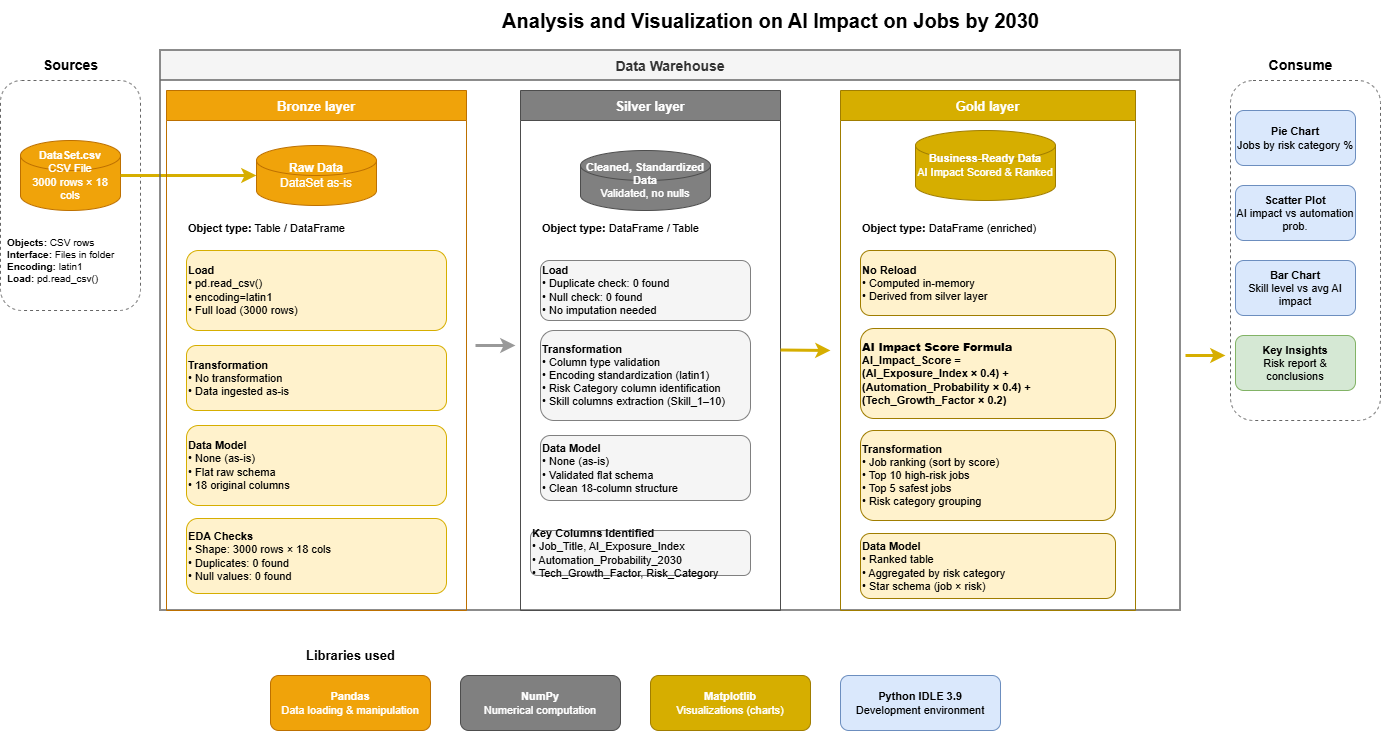

The diagram above was exported from draw.io. Its source (the exported page's mxGraphModel, read from the mxfile embedded in the PNG):
<mxGraphModel dx="999" dy="537" grid="1" gridSize="10" guides="1" tooltips="1" connect="1" arrows="1" fold="1" page="1" pageScale="1" pageWidth="1600" pageHeight="1100" math="0" shadow="0">
  <root>
    <mxCell id="0" />
    <mxCell id="1" parent="0" />
    <mxCell id="title" parent="1" style="text;html=1;align=center;verticalAlign=middle;fontSize=20;fontStyle=1;strokeColor=none;fillColor=none;" value="Analysis and Visualization on AI Impact on Jobs by 2030" vertex="1">
      <mxGeometry height="40" width="1000" x="300" y="20" as="geometry" />
    </mxCell>
    <mxCell id="src-label" parent="1" style="text;html=1;align=center;verticalAlign=middle;fontSize=14;fontStyle=1;strokeColor=none;fillColor=none;" value="Sources" vertex="1">
      <mxGeometry height="30" width="120" x="40" y="70" as="geometry" />
    </mxCell>
    <mxCell id="src-box" parent="1" style="rounded=1;whiteSpace=wrap;html=1;fillColor=none;strokeColor=#666666;strokeWidth=1;dashed=1;" value="" vertex="1">
      <mxGeometry height="230" width="140" x="30" y="100" as="geometry" />
    </mxCell>
    <mxCell id="csv-file" parent="1" style="shape=cylinder3;whiteSpace=wrap;html=1;fillColor=#f0a30a;strokeColor=#BD7000;fontColor=#ffffff;fontSize=11;align=center;" value="&lt;b&gt;DataSet.csv&lt;/b&gt;&lt;br/&gt;CSV File&lt;br/&gt;3000 rows × 18 cols" vertex="1">
      <mxGeometry height="70" width="100" x="50" y="160" as="geometry" />
    </mxCell>
    <mxCell id="src-detail" parent="1" style="text;html=1;align=left;verticalAlign=top;fontSize=10;strokeColor=none;fillColor=none;" value="&lt;b&gt;Objects:&lt;/b&gt; CSV rows&lt;br/&gt;&lt;b&gt;Interface:&lt;/b&gt; Files in folder&lt;br/&gt;&lt;b&gt;Encoding:&lt;/b&gt; latin1&lt;br/&gt;&lt;b&gt;Load:&lt;/b&gt; pd.read_csv()" vertex="1">
      <mxGeometry height="80" width="130" x="35" y="250" as="geometry" />
    </mxCell>
    <mxCell id="arr1" edge="1" parent="1" source="csv-file" style="edgeStyle=blockEdgeStyle;html=1;exitX=1;exitY=0.5;entryX=0;entryY=0.5;strokeColor=#d6ae00;strokeWidth=3;fillColor=#d6ae00;" target="bronze-data" value="">
      <mxGeometry relative="1" as="geometry" />
    </mxCell>
    <mxCell id="dw-container" parent="1" style="swimlane;startSize=30;fillColor=#f5f5f5;strokeColor=#666666;fontColor=#333333;fontSize=14;fontStyle=1;strokeWidth=1.5;" value="Data Warehouse" vertex="1">
      <mxGeometry height="560" width="1020" x="190" y="70" as="geometry" />
    </mxCell>
    <mxCell id="bronze-layer" parent="dw-container" style="swimlane;startSize=30;fillColor=#f0a30a;strokeColor=#BD7000;fontColor=#ffffff;fontSize=13;fontStyle=1;" value="Bronze layer" vertex="1">
      <mxGeometry height="520" width="300" x="6" y="40" as="geometry" />
    </mxCell>
    <mxCell id="bronze-data" parent="bronze-layer" style="shape=cylinder3;whiteSpace=wrap;html=1;fillColor=#f0a30a;strokeColor=#BD7000;fontColor=#ffffff;fontSize=12;" value="&lt;b&gt;Raw Data&lt;/b&gt;&lt;br/&gt;DataSet as-is" vertex="1">
      <mxGeometry height="60" width="120" x="90" y="55" as="geometry" />
    </mxCell>
    <mxCell id="bronze-obj" parent="bronze-layer" style="text;html=1;align=left;verticalAlign=top;fontSize=11;strokeColor=none;fillColor=none;" value="&lt;b&gt;Object type:&lt;/b&gt; Table / DataFrame" vertex="1">
      <mxGeometry height="25" width="260" x="20" y="125" as="geometry" />
    </mxCell>
    <mxCell id="bronze-load-box" parent="bronze-layer" style="rounded=1;whiteSpace=wrap;html=1;fillColor=#fff2cc;strokeColor=#d6ae00;fontSize=11;align=left;" value="&lt;b&gt;Load&lt;/b&gt;&lt;br/&gt;• pd.read_csv()&lt;br/&gt;• encoding=latin1&lt;br/&gt;• Full load (3000 rows)" vertex="1">
      <mxGeometry height="80" width="260" x="20" y="160" as="geometry" />
    </mxCell>
    <mxCell id="bronze-transform-box" parent="bronze-layer" style="rounded=1;whiteSpace=wrap;html=1;fillColor=#fff2cc;strokeColor=#d6ae00;fontSize=11;align=left;" value="&lt;b&gt;Transformation&lt;/b&gt;&lt;br/&gt;• No transformation&lt;br/&gt;• Data ingested as-is" vertex="1">
      <mxGeometry height="65" width="260" x="20" y="255" as="geometry" />
    </mxCell>
    <mxCell id="bronze-model-box" parent="bronze-layer" style="rounded=1;whiteSpace=wrap;html=1;fillColor=#fff2cc;strokeColor=#d6ae00;fontSize=11;align=left;" value="&lt;b&gt;Data Model&lt;/b&gt;&lt;br/&gt;• None (as-is)&lt;br/&gt;• Flat raw schema&lt;br/&gt;• 18 original columns" vertex="1">
      <mxGeometry height="80" width="260" x="20" y="335" as="geometry" />
    </mxCell>
    <mxCell id="bronze-eda-box" parent="bronze-layer" style="rounded=1;whiteSpace=wrap;html=1;fillColor=#fff2cc;strokeColor=#d6ae00;fontSize=11;align=left;" value="&lt;b&gt;EDA Checks&lt;/b&gt;&lt;br/&gt;• Shape: 3000 rows × 18 cols&lt;br/&gt;• Duplicates: 0 found&lt;br/&gt;• Null values: 0 found" vertex="1">
      <mxGeometry height="75" width="260" x="20" y="428" as="geometry" />
    </mxCell>
    <mxCell id="arr2" edge="1" parent="dw-container" style="edgeStyle=blockEdgeStyle;html=1;exitX=1;exitY=0.5;entryX=0;entryY=0.5;strokeColor=#999999;strokeWidth=3;fillColor=#999999;" value="">
      <mxGeometry relative="1" as="geometry">
        <Array as="points" />
        <mxPoint x="315" y="295" as="sourcePoint" />
        <mxPoint x="355" y="295" as="targetPoint" />
      </mxGeometry>
    </mxCell>
    <mxCell id="silver-layer" parent="dw-container" style="swimlane;startSize=30;fillColor=#808080;strokeColor=#4d4d4d;fontColor=#ffffff;fontSize=13;fontStyle=1;" value="Silver layer" vertex="1">
      <mxGeometry height="520" width="260" x="360" y="40" as="geometry" />
    </mxCell>
    <mxCell id="silver-data" parent="silver-layer" style="shape=cylinder3;whiteSpace=wrap;html=1;fillColor=#808080;strokeColor=#4d4d4d;fontColor=#ffffff;fontSize=11;" value="&lt;b&gt;Cleaned, Standardized Data&lt;/b&gt;&lt;br/&gt;Validated, no nulls" vertex="1">
      <mxGeometry height="60" width="130" x="60" y="60" as="geometry" />
    </mxCell>
    <mxCell id="silver-obj" parent="silver-layer" style="text;html=1;align=left;verticalAlign=top;fontSize=11;strokeColor=none;fillColor=none;" value="&lt;b&gt;Object type:&lt;/b&gt; DataFrame / Table" vertex="1">
      <mxGeometry height="25" width="260" x="20" y="125" as="geometry" />
    </mxCell>
    <mxCell id="silver-load-box" parent="silver-layer" style="rounded=1;whiteSpace=wrap;html=1;fillColor=#f5f5f5;strokeColor=#808080;fontSize=11;align=left;" value="&lt;b&gt;Load&lt;/b&gt;&lt;br/&gt;• Duplicate check: 0 found&lt;br/&gt;• Null check: 0 found&lt;br/&gt;• No imputation needed" vertex="1">
      <mxGeometry height="60" width="210" x="20" y="170" as="geometry" />
    </mxCell>
    <mxCell id="silver-transform-box" parent="silver-layer" style="rounded=1;whiteSpace=wrap;html=1;fillColor=#f5f5f5;strokeColor=#808080;fontSize=11;align=left;" value="&lt;b&gt;Transformation&lt;/b&gt;&lt;br/&gt;• Column type validation&lt;br/&gt;• Encoding standardization (latin1)&lt;br/&gt;• Risk Category column identification&lt;br/&gt;• Skill columns extraction (Skill_1–10)" vertex="1">
      <mxGeometry height="90" width="210" x="20" y="240" as="geometry" />
    </mxCell>
    <mxCell id="silver-model-box" parent="silver-layer" style="rounded=1;whiteSpace=wrap;html=1;fillColor=#f5f5f5;strokeColor=#808080;fontSize=11;align=left;" value="&lt;b&gt;Data Model&lt;/b&gt;&lt;br/&gt;• None (as-is)&lt;br/&gt;• Validated flat schema&lt;br/&gt;• Clean 18-column structure" vertex="1">
      <mxGeometry height="65" width="210" x="20" y="345" as="geometry" />
    </mxCell>
    <mxCell id="silver-cols-box" parent="silver-layer" style="rounded=1;whiteSpace=wrap;html=1;fillColor=#f5f5f5;strokeColor=#808080;fontSize=11;align=left;" value="&lt;b&gt;Key Columns Identified&lt;/b&gt;&lt;br/&gt;• Job_Title, AI_Exposure_Index&lt;br/&gt;• Automation_Probability_2030&lt;br/&gt;• Tech_Growth_Factor, Risk_Category" vertex="1">
      <mxGeometry height="45" width="220" x="10" y="440" as="geometry" />
    </mxCell>
    <mxCell id="arr3" edge="1" parent="dw-container" style="edgeStyle=blockEdgeStyle;html=1;strokeColor=#d6ae00;strokeWidth=3;fillColor=#d6ae00;" value="">
      <mxGeometry relative="1" as="geometry">
        <mxPoint x="620" y="299.5" as="sourcePoint" />
        <mxPoint x="670" y="300" as="targetPoint" />
      </mxGeometry>
    </mxCell>
    <mxCell id="gold-layer" parent="dw-container" style="swimlane;startSize=30;fillColor=#d6ae00;strokeColor=#a07d00;fontColor=#ffffff;fontSize=13;fontStyle=1;" value="Gold layer" vertex="1">
      <mxGeometry height="520" width="295" x="680" y="40" as="geometry" />
    </mxCell>
    <mxCell id="gold-data" parent="gold-layer" style="shape=cylinder3;whiteSpace=wrap;html=1;fillColor=#d6ae00;strokeColor=#a07d00;fontColor=#ffffff;fontSize=11;" value="&lt;b&gt;Business-Ready Data&lt;/b&gt;&lt;br/&gt;AI Impact Scored &amp; Ranked" vertex="1">
      <mxGeometry height="70" width="140" x="75" y="40" as="geometry" />
    </mxCell>
    <mxCell id="gold-obj" parent="gold-layer" style="text;html=1;align=left;verticalAlign=top;fontSize=11;strokeColor=none;fillColor=none;" value="&lt;b&gt;Object type:&lt;/b&gt; DataFrame (enriched)" vertex="1">
      <mxGeometry height="25" width="255" x="20" y="125" as="geometry" />
    </mxCell>
    <mxCell id="gold-load-box" parent="gold-layer" style="rounded=1;whiteSpace=wrap;html=1;fillColor=#fff2cc;strokeColor=#a07d00;fontSize=11;align=left;" value="&lt;b&gt;No Reload&lt;/b&gt;&lt;br/&gt;• Computed in-memory&lt;br/&gt;• Derived from silver layer" vertex="1">
      <mxGeometry height="65" width="255" x="20" y="160" as="geometry" />
    </mxCell>
    <mxCell id="gold-formula-box" parent="gold-layer" style="rounded=1;whiteSpace=wrap;html=1;fillColor=#fff2cc;strokeColor=#a07d00;fontSize=11;align=left;fontStyle=1;" value="&lt;b&gt;AI Impact Score Formula&lt;/b&gt;&lt;br/&gt;AI_Impact_Score =&lt;br/&gt;  (AI_Exposure_Index × 0.4) +&lt;br/&gt;  (Automation_Probability × 0.4) +&lt;br/&gt;  (Tech_Growth_Factor × 0.2)" vertex="1">
      <mxGeometry height="90" width="255" x="20" y="238" as="geometry" />
    </mxCell>
    <mxCell id="gold-transform-box" parent="gold-layer" style="rounded=1;whiteSpace=wrap;html=1;fillColor=#fff2cc;strokeColor=#a07d00;fontSize=11;align=left;" value="&lt;b&gt;Transformation&lt;/b&gt;&lt;br/&gt;• Job ranking (sort by score)&lt;br/&gt;• Top 10 high-risk jobs&lt;br/&gt;• Top 5 safest jobs&lt;br/&gt;• Risk category grouping" vertex="1">
      <mxGeometry height="90" width="255" x="20" y="340" as="geometry" />
    </mxCell>
    <mxCell id="gold-model-box" parent="gold-layer" style="rounded=1;whiteSpace=wrap;html=1;fillColor=#fff2cc;strokeColor=#a07d00;fontSize=11;align=left;" value="&lt;b&gt;Data Model&lt;/b&gt;&lt;br/&gt;• Ranked table&lt;br/&gt;• Aggregated by risk category&lt;br/&gt;• Star schema (job × risk)" vertex="1">
      <mxGeometry height="65" width="255" x="20" y="443" as="geometry" />
    </mxCell>
    <mxCell id="arr4" edge="1" parent="1" style="edgeStyle=blockEdgeStyle;html=1;exitX=1;exitY=0.5;entryX=0;entryY=0.5;strokeColor=#d6ae00;strokeWidth=3;fillColor=#d6ae00;" value="">
      <mxGeometry relative="1" as="geometry">
        <mxPoint x="1215" y="375" as="sourcePoint" />
        <mxPoint x="1255" y="375" as="targetPoint" />
      </mxGeometry>
    </mxCell>
    <mxCell id="consume-label" parent="1" style="text;html=1;align=center;verticalAlign=middle;fontSize=14;fontStyle=1;strokeColor=none;fillColor=none;" value="Consume" vertex="1">
      <mxGeometry height="30" width="140" x="1260" y="70" as="geometry" />
    </mxCell>
    <mxCell id="consume-box" parent="1" style="rounded=1;whiteSpace=wrap;html=1;fillColor=none;strokeColor=#666666;strokeWidth=1;dashed=1;" value="" vertex="1">
      <mxGeometry height="340" width="150" x="1260" y="100" as="geometry" />
    </mxCell>
    <mxCell id="c-pie" parent="1" style="rounded=1;whiteSpace=wrap;html=1;fillColor=#dae8fc;strokeColor=#6c8ebf;fontSize=11;" value="&lt;b&gt;Pie Chart&lt;/b&gt;&lt;br/&gt;Jobs by risk category %" vertex="1">
      <mxGeometry height="55" width="120" x="1265" y="130" as="geometry" />
    </mxCell>
    <mxCell id="c-scatter" parent="1" style="rounded=1;whiteSpace=wrap;html=1;fillColor=#dae8fc;strokeColor=#6c8ebf;fontSize=11;" value="&lt;b&gt;Scatter Plot&lt;/b&gt;&lt;br/&gt;AI impact vs automation prob." vertex="1">
      <mxGeometry height="55" width="120" x="1265" y="205" as="geometry" />
    </mxCell>
    <mxCell id="c-bar" parent="1" style="rounded=1;whiteSpace=wrap;html=1;fillColor=#dae8fc;strokeColor=#6c8ebf;fontSize=11;" value="&lt;b&gt;Bar Chart&lt;/b&gt;&lt;br/&gt;Skill level vs avg AI impact" vertex="1">
      <mxGeometry height="55" width="120" x="1265" y="280" as="geometry" />
    </mxCell>
    <mxCell id="c-insights" parent="1" style="rounded=1;whiteSpace=wrap;html=1;fillColor=#d5e8d4;strokeColor=#82b366;fontSize=11;" value="&lt;b&gt;Key Insights&lt;/b&gt;&lt;br/&gt;Risk report &amp; conclusions" vertex="1">
      <mxGeometry height="55" width="120" x="1265" y="355" as="geometry" />
    </mxCell>
    <mxCell id="libs-label" parent="1" style="text;html=1;align=center;verticalAlign=middle;fontSize=13;fontStyle=1;strokeColor=none;fillColor=none;" value="Libraries used" vertex="1">
      <mxGeometry height="30" width="160" x="300" y="660" as="geometry" />
    </mxCell>
    <mxCell id="lib-pandas" parent="1" style="rounded=1;whiteSpace=wrap;html=1;fillColor=#f0a30a;strokeColor=#BD7000;fontColor=#ffffff;fontSize=11;" value="&lt;b&gt;Pandas&lt;/b&gt;&lt;br/&gt;Data loading &amp; manipulation" vertex="1">
      <mxGeometry height="55" width="160" x="300" y="695" as="geometry" />
    </mxCell>
    <mxCell id="lib-numpy" parent="1" style="rounded=1;whiteSpace=wrap;html=1;fillColor=#808080;strokeColor=#4d4d4d;fontColor=#ffffff;fontSize=11;" value="&lt;b&gt;NumPy&lt;/b&gt;&lt;br/&gt;Numerical computation" vertex="1">
      <mxGeometry height="55" width="160" x="490" y="695" as="geometry" />
    </mxCell>
    <mxCell id="lib-matplotlib" parent="1" style="rounded=1;whiteSpace=wrap;html=1;fillColor=#d6ae00;strokeColor=#a07d00;fontColor=#ffffff;fontSize=11;" value="&lt;b&gt;Matplotlib&lt;/b&gt;&lt;br/&gt;Visualizations (charts)" vertex="1">
      <mxGeometry height="55" width="160" x="680" y="695" as="geometry" />
    </mxCell>
    <mxCell id="lib-idle" parent="1" style="rounded=1;whiteSpace=wrap;html=1;fillColor=#dae8fc;strokeColor=#6c8ebf;fontSize=11;" value="&lt;b&gt;Python IDLE 3.9&lt;/b&gt;&lt;br/&gt;Development environment" vertex="1">
      <mxGeometry height="55" width="160" x="870" y="695" as="geometry" />
    </mxCell>
    <mxCell id="TIPHq9RFNUDVQX09aMP9-2" edge="1" parent="1" source="consume-box" style="edgeStyle=orthogonalEdgeStyle;rounded=0;orthogonalLoop=1;jettySize=auto;html=1;exitX=0.5;exitY=1;exitDx=0;exitDy=0;" target="consume-box">
      <mxGeometry relative="1" as="geometry" />
    </mxCell>
  </root>
</mxGraphModel>